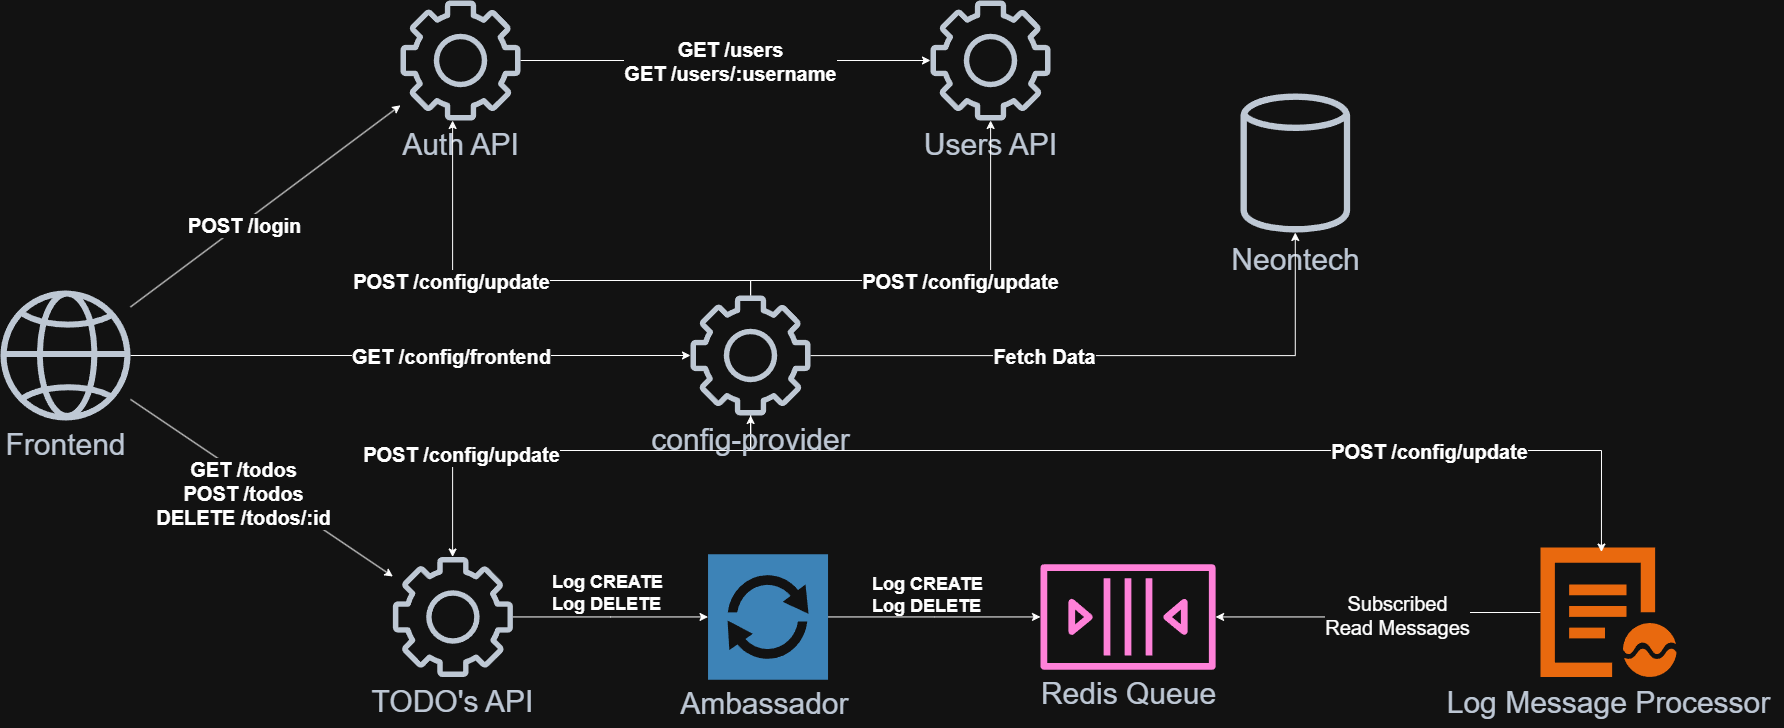

The diagram above was exported from draw.io. Its source (the exported page's mxGraphModel, read from the mxfile embedded in the PNG):
<mxGraphModel dx="2093" dy="1382" grid="1" gridSize="10" guides="1" tooltips="1" connect="1" arrows="1" fold="1" page="1" pageScale="1" pageWidth="1169" pageHeight="827" background="#FFFFFF" math="0" shadow="0">
  <root>
    <mxCell id="0" />
    <mxCell id="1" parent="0" />
    <mxCell id="9MTqllRhFhU3C52GoELV-21" style="rounded=0;orthogonalLoop=1;jettySize=auto;html=1;" parent="1" source="9MTqllRhFhU3C52GoELV-2" target="9MTqllRhFhU3C52GoELV-3" edge="1">
      <mxGeometry relative="1" as="geometry" />
    </mxCell>
    <mxCell id="9MTqllRhFhU3C52GoELV-22" value="POST /login" style="edgeLabel;html=1;align=center;verticalAlign=middle;resizable=0;points=[];fontSize=20;fontStyle=1" parent="9MTqllRhFhU3C52GoELV-21" connectable="0" vertex="1">
      <mxGeometry x="-0.1656" y="-2" relative="1" as="geometry">
        <mxPoint as="offset" />
      </mxGeometry>
    </mxCell>
    <mxCell id="9MTqllRhFhU3C52GoELV-23" style="rounded=0;orthogonalLoop=1;jettySize=auto;html=1;" parent="1" source="9MTqllRhFhU3C52GoELV-2" target="9MTqllRhFhU3C52GoELV-9" edge="1">
      <mxGeometry relative="1" as="geometry" />
    </mxCell>
    <mxCell id="9MTqllRhFhU3C52GoELV-24" value="GET /todos&lt;div&gt;POST /todos&lt;/div&gt;&lt;div&gt;DELETE /todos/:id&lt;/div&gt;" style="edgeLabel;html=1;align=center;verticalAlign=middle;resizable=0;points=[];fontSize=20;fontStyle=1" parent="9MTqllRhFhU3C52GoELV-23" connectable="0" vertex="1">
      <mxGeometry x="-0.3508" y="-5" relative="1" as="geometry">
        <mxPoint x="30" y="32" as="offset" />
      </mxGeometry>
    </mxCell>
    <mxCell id="H7SO0vUHpD8GxmbyO25z-27" style="edgeStyle=orthogonalEdgeStyle;rounded=0;orthogonalLoop=1;jettySize=auto;html=1;" edge="1" parent="1" source="9MTqllRhFhU3C52GoELV-2" target="H7SO0vUHpD8GxmbyO25z-1">
      <mxGeometry relative="1" as="geometry" />
    </mxCell>
    <mxCell id="H7SO0vUHpD8GxmbyO25z-32" value="&lt;span style=&quot;font-size: 20px; font-weight: 700;&quot;&gt;GET /config/frontend&lt;/span&gt;" style="edgeLabel;html=1;align=center;verticalAlign=middle;resizable=0;points=[];" vertex="1" connectable="0" parent="H7SO0vUHpD8GxmbyO25z-27">
      <mxGeometry x="0.6051" y="3" relative="1" as="geometry">
        <mxPoint x="-129" y="3" as="offset" />
      </mxGeometry>
    </mxCell>
    <mxCell id="9MTqllRhFhU3C52GoELV-2" value="Frontend" style="sketch=0;outlineConnect=0;fontColor=#232F3E;gradientColor=none;fillColor=#232F3D;strokeColor=none;dashed=0;verticalLabelPosition=bottom;verticalAlign=top;align=center;html=1;fontSize=30;fontStyle=0;aspect=fixed;pointerEvents=1;shape=mxgraph.aws4.globe;" parent="1" vertex="1">
      <mxGeometry x="20" y="320" width="130" height="130" as="geometry" />
    </mxCell>
    <mxCell id="9MTqllRhFhU3C52GoELV-25" style="edgeStyle=orthogonalEdgeStyle;rounded=0;orthogonalLoop=1;jettySize=auto;html=1;" parent="1" source="9MTqllRhFhU3C52GoELV-3" target="9MTqllRhFhU3C52GoELV-8" edge="1">
      <mxGeometry relative="1" as="geometry" />
    </mxCell>
    <mxCell id="9MTqllRhFhU3C52GoELV-26" value="GET /users&lt;div&gt;GET /users/:username&lt;/div&gt;" style="edgeLabel;html=1;align=center;verticalAlign=middle;resizable=0;points=[];fontSize=20;fontStyle=1" parent="9MTqllRhFhU3C52GoELV-25" connectable="0" vertex="1">
      <mxGeometry x="0.1628" relative="1" as="geometry">
        <mxPoint x="-29" as="offset" />
      </mxGeometry>
    </mxCell>
    <mxCell id="9MTqllRhFhU3C52GoELV-3" value="Auth API" style="sketch=0;outlineConnect=0;fontColor=#232F3E;gradientColor=none;fillColor=#232F3D;strokeColor=none;dashed=0;verticalLabelPosition=bottom;verticalAlign=top;align=center;html=1;fontSize=30;fontStyle=0;aspect=fixed;pointerEvents=1;shape=mxgraph.aws4.gear;" parent="1" vertex="1">
      <mxGeometry x="420" y="30" width="120" height="120" as="geometry" />
    </mxCell>
    <mxCell id="9MTqllRhFhU3C52GoELV-5" value="Neontech" style="sketch=0;outlineConnect=0;fontColor=#232F3E;gradientColor=none;fillColor=#232F3D;strokeColor=none;dashed=0;verticalLabelPosition=bottom;verticalAlign=top;align=center;html=1;fontSize=30;fontStyle=0;aspect=fixed;pointerEvents=1;shape=mxgraph.aws4.generic_database;" parent="1" vertex="1">
      <mxGeometry x="1260" y="120" width="109.68" height="145" as="geometry" />
    </mxCell>
    <mxCell id="9MTqllRhFhU3C52GoELV-7" value="Redis Queue" style="sketch=0;outlineConnect=0;fontColor=#232F3E;gradientColor=none;fillColor=#E7157B;strokeColor=none;dashed=0;verticalLabelPosition=bottom;verticalAlign=top;align=center;html=1;fontSize=30;fontStyle=0;aspect=fixed;pointerEvents=1;shape=mxgraph.aws4.queue;" parent="1" vertex="1">
      <mxGeometry x="1060" y="593.75" width="175.09" height="105.5" as="geometry" />
    </mxCell>
    <mxCell id="9MTqllRhFhU3C52GoELV-8" value="Users API" style="sketch=0;outlineConnect=0;fontColor=#232F3E;gradientColor=none;fillColor=#232F3D;strokeColor=none;dashed=0;verticalLabelPosition=bottom;verticalAlign=top;align=center;html=1;fontSize=30;fontStyle=0;aspect=fixed;pointerEvents=1;shape=mxgraph.aws4.gear;" parent="1" vertex="1">
      <mxGeometry x="950" y="30" width="120" height="120" as="geometry" />
    </mxCell>
    <mxCell id="9MTqllRhFhU3C52GoELV-28" style="edgeStyle=orthogonalEdgeStyle;rounded=0;orthogonalLoop=1;jettySize=auto;html=1;" parent="1" source="9MTqllRhFhU3C52GoELV-9" target="9MTqllRhFhU3C52GoELV-18" edge="1">
      <mxGeometry relative="1" as="geometry" />
    </mxCell>
    <mxCell id="9MTqllRhFhU3C52GoELV-9" value="TODO's API" style="sketch=0;outlineConnect=0;fontColor=#232F3E;gradientColor=none;fillColor=#232F3D;strokeColor=none;dashed=0;verticalLabelPosition=bottom;verticalAlign=top;align=center;html=1;fontSize=30;fontStyle=0;aspect=fixed;pointerEvents=1;shape=mxgraph.aws4.gear;" parent="1" vertex="1">
      <mxGeometry x="412.4" y="586.5" width="120" height="120" as="geometry" />
    </mxCell>
    <mxCell id="9MTqllRhFhU3C52GoELV-30" style="edgeStyle=orthogonalEdgeStyle;rounded=0;orthogonalLoop=1;jettySize=auto;html=1;" parent="1" source="9MTqllRhFhU3C52GoELV-11" target="9MTqllRhFhU3C52GoELV-7" edge="1">
      <mxGeometry relative="1" as="geometry" />
    </mxCell>
    <mxCell id="9MTqllRhFhU3C52GoELV-31" value="Subscribed&lt;div&gt;Read Messages&lt;/div&gt;" style="edgeLabel;html=1;align=center;verticalAlign=middle;resizable=0;points=[];fontSize=20;" parent="9MTqllRhFhU3C52GoELV-30" connectable="0" vertex="1">
      <mxGeometry x="-0.118" y="2" relative="1" as="geometry">
        <mxPoint as="offset" />
      </mxGeometry>
    </mxCell>
    <mxCell id="9MTqllRhFhU3C52GoELV-11" value="" style="points=[];aspect=fixed;html=1;align=center;shadow=0;dashed=0;fillColor=#FF6A00;strokeColor=none;shape=mxgraph.alibaba_cloud.log_streaming;fontSize=19;" parent="1" vertex="1">
      <mxGeometry x="1560" y="577" width="136.02" height="130" as="geometry" />
    </mxCell>
    <mxCell id="9MTqllRhFhU3C52GoELV-29" style="edgeStyle=orthogonalEdgeStyle;rounded=0;orthogonalLoop=1;jettySize=auto;html=1;" parent="1" source="9MTqllRhFhU3C52GoELV-18" target="9MTqllRhFhU3C52GoELV-7" edge="1">
      <mxGeometry relative="1" as="geometry" />
    </mxCell>
    <mxCell id="9MTqllRhFhU3C52GoELV-18" value="Ambassador&amp;nbsp;" style="pointerEvents=1;shadow=0;dashed=0;html=1;strokeColor=none;fillColor=#4495D1;labelPosition=center;verticalLabelPosition=bottom;verticalAlign=top;align=center;outlineConnect=0;shape=mxgraph.veeam.2d.proxy;fontSize=30;fontColor=#232F3E;" parent="1" vertex="1">
      <mxGeometry x="727.54" y="583.75" width="120" height="125.5" as="geometry" />
    </mxCell>
    <mxCell id="9MTqllRhFhU3C52GoELV-20" value="Log Message Processor" style="text;html=1;align=center;verticalAlign=middle;resizable=0;points=[];autosize=1;strokeColor=none;fillColor=none;fontSize=30;fontColor=#232F3E;" parent="1" vertex="1">
      <mxGeometry x="1453.01" y="707" width="350" height="50" as="geometry" />
    </mxCell>
    <mxCell id="_toWD_WJ8QCUP8upOFfj-1" value="&lt;div style=&quot;text-align: center;&quot;&gt;&lt;span style=&quot;background-color: transparent; text-wrap-mode: nowrap;&quot;&gt;&lt;font style=&quot;color: light-dark(rgb(186, 0, 0), rgb(255, 255, 255)); font-size: 18px;&quot;&gt;&lt;b&gt;Log CREATE&lt;/b&gt;&lt;/font&gt;&lt;/span&gt;&lt;/div&gt;&lt;div style=&quot;&quot;&gt;&lt;span style=&quot;background-color: transparent; text-wrap-mode: nowrap;&quot;&gt;&lt;font style=&quot;color: light-dark(rgb(186, 0, 0), rgb(255, 255, 255)); font-size: 18px;&quot;&gt;&lt;b&gt;Log DELETE&lt;/b&gt;&lt;/font&gt;&lt;/span&gt;&lt;/div&gt;" style="text;whiteSpace=wrap;html=1;" parent="1" vertex="1">
      <mxGeometry x="570" y="594.5" width="210" height="60" as="geometry" />
    </mxCell>
    <mxCell id="_toWD_WJ8QCUP8upOFfj-2" value="&lt;div style=&quot;text-align: center;&quot;&gt;&lt;span style=&quot;background-color: transparent; text-wrap-mode: nowrap;&quot;&gt;&lt;font style=&quot;color: light-dark(rgb(186, 0, 0), rgb(255, 255, 255)); font-size: 18px;&quot;&gt;&lt;b&gt;Log CREATE&lt;/b&gt;&lt;/font&gt;&lt;/span&gt;&lt;/div&gt;&lt;div style=&quot;&quot;&gt;&lt;span style=&quot;background-color: transparent; text-wrap-mode: nowrap;&quot;&gt;&lt;font style=&quot;color: light-dark(rgb(186, 0, 0), rgb(255, 255, 255)); font-size: 18px;&quot;&gt;&lt;b&gt;Log DELETE&lt;/b&gt;&lt;/font&gt;&lt;/span&gt;&lt;/div&gt;" style="text;whiteSpace=wrap;html=1;" parent="1" vertex="1">
      <mxGeometry x="890" y="597.25" width="210" height="60" as="geometry" />
    </mxCell>
    <mxCell id="H7SO0vUHpD8GxmbyO25z-15" style="edgeStyle=orthogonalEdgeStyle;rounded=0;orthogonalLoop=1;jettySize=auto;html=1;" edge="1" parent="1" source="H7SO0vUHpD8GxmbyO25z-1" target="9MTqllRhFhU3C52GoELV-3">
      <mxGeometry relative="1" as="geometry">
        <Array as="points">
          <mxPoint x="770" y="310" />
          <mxPoint x="472" y="310" />
        </Array>
      </mxGeometry>
    </mxCell>
    <mxCell id="H7SO0vUHpD8GxmbyO25z-34" value="&lt;span style=&quot;font-size: 20px; font-weight: 700;&quot;&gt;POST /config/update&lt;/span&gt;" style="edgeLabel;html=1;align=center;verticalAlign=middle;resizable=0;points=[];" vertex="1" connectable="0" parent="H7SO0vUHpD8GxmbyO25z-15">
      <mxGeometry x="0.068" relative="1" as="geometry">
        <mxPoint x="-62" as="offset" />
      </mxGeometry>
    </mxCell>
    <mxCell id="H7SO0vUHpD8GxmbyO25z-17" style="edgeStyle=orthogonalEdgeStyle;rounded=0;orthogonalLoop=1;jettySize=auto;html=1;" edge="1" parent="1" source="H7SO0vUHpD8GxmbyO25z-1" target="9MTqllRhFhU3C52GoELV-8">
      <mxGeometry relative="1" as="geometry">
        <Array as="points">
          <mxPoint x="770" y="310" />
          <mxPoint x="1010" y="310" />
          <mxPoint x="1010" y="90" />
        </Array>
      </mxGeometry>
    </mxCell>
    <mxCell id="H7SO0vUHpD8GxmbyO25z-35" value="&lt;span style=&quot;font-size: 20px; font-weight: 700;&quot;&gt;POST /config/update&lt;/span&gt;" style="edgeLabel;html=1;align=center;verticalAlign=middle;resizable=0;points=[];" vertex="1" connectable="0" parent="H7SO0vUHpD8GxmbyO25z-17">
      <mxGeometry x="-0.2267" relative="1" as="geometry">
        <mxPoint x="64" as="offset" />
      </mxGeometry>
    </mxCell>
    <mxCell id="H7SO0vUHpD8GxmbyO25z-19" style="edgeStyle=orthogonalEdgeStyle;rounded=0;orthogonalLoop=1;jettySize=auto;html=1;" edge="1" parent="1" source="H7SO0vUHpD8GxmbyO25z-1" target="9MTqllRhFhU3C52GoELV-5">
      <mxGeometry relative="1" as="geometry" />
    </mxCell>
    <mxCell id="H7SO0vUHpD8GxmbyO25z-30" value="&lt;span style=&quot;font-size: 20px;&quot;&gt;&lt;b&gt;Fetch Data&lt;/b&gt;&lt;/span&gt;" style="edgeLabel;html=1;align=center;verticalAlign=middle;resizable=0;points=[];" vertex="1" connectable="0" parent="H7SO0vUHpD8GxmbyO25z-19">
      <mxGeometry x="-0.2006" y="5" relative="1" as="geometry">
        <mxPoint x="-9" y="5" as="offset" />
      </mxGeometry>
    </mxCell>
    <mxCell id="H7SO0vUHpD8GxmbyO25z-20" style="edgeStyle=orthogonalEdgeStyle;rounded=0;orthogonalLoop=1;jettySize=auto;html=1;" edge="1" parent="1" source="H7SO0vUHpD8GxmbyO25z-1" target="9MTqllRhFhU3C52GoELV-9">
      <mxGeometry relative="1" as="geometry">
        <mxPoint x="720.0769230769233" y="469.99863673543564" as="sourcePoint" />
        <mxPoint x="472.0769230769231" y="611.5013632645641" as="targetPoint" />
        <Array as="points">
          <mxPoint x="770" y="480" />
          <mxPoint x="472" y="480" />
        </Array>
      </mxGeometry>
    </mxCell>
    <mxCell id="H7SO0vUHpD8GxmbyO25z-38" value="&lt;span style=&quot;font-size: 20px; font-weight: 700;&quot;&gt;POST /config/update&lt;/span&gt;" style="edgeLabel;html=1;align=center;verticalAlign=middle;resizable=0;points=[];" vertex="1" connectable="0" parent="H7SO0vUHpD8GxmbyO25z-20">
      <mxGeometry x="0.5296" y="3" relative="1" as="geometry">
        <mxPoint x="5" as="offset" />
      </mxGeometry>
    </mxCell>
    <mxCell id="H7SO0vUHpD8GxmbyO25z-25" style="edgeStyle=orthogonalEdgeStyle;rounded=0;orthogonalLoop=1;jettySize=auto;html=1;entryX=0.448;entryY=0.035;entryDx=0;entryDy=0;entryPerimeter=0;" edge="1" parent="1" source="H7SO0vUHpD8GxmbyO25z-1" target="9MTqllRhFhU3C52GoELV-11">
      <mxGeometry relative="1" as="geometry">
        <Array as="points">
          <mxPoint x="770" y="480" />
          <mxPoint x="1621" y="480" />
        </Array>
      </mxGeometry>
    </mxCell>
    <mxCell id="H7SO0vUHpD8GxmbyO25z-33" value="&lt;span style=&quot;font-size: 20px; font-weight: 700;&quot;&gt;POST /config/update&lt;/span&gt;" style="edgeLabel;html=1;align=center;verticalAlign=middle;resizable=0;points=[];" vertex="1" connectable="0" parent="H7SO0vUHpD8GxmbyO25z-25">
      <mxGeometry x="0.5702" y="1" relative="1" as="geometry">
        <mxPoint x="-63" y="1" as="offset" />
      </mxGeometry>
    </mxCell>
    <mxCell id="H7SO0vUHpD8GxmbyO25z-37" value="" style="edgeStyle=orthogonalEdgeStyle;rounded=0;orthogonalLoop=1;jettySize=auto;html=1;" edge="1" parent="1" target="H7SO0vUHpD8GxmbyO25z-1">
      <mxGeometry relative="1" as="geometry">
        <mxPoint x="770" y="440" as="sourcePoint" />
        <mxPoint x="472.0769230769231" y="611.5013632645641" as="targetPoint" />
        <Array as="points">
          <mxPoint x="770" y="440" />
          <mxPoint x="770" y="480" />
          <mxPoint x="592" y="480" />
        </Array>
      </mxGeometry>
    </mxCell>
    <mxCell id="H7SO0vUHpD8GxmbyO25z-1" value="config-provider" style="sketch=0;outlineConnect=0;fontColor=#232F3E;gradientColor=none;fillColor=#232F3D;strokeColor=none;dashed=0;verticalLabelPosition=bottom;verticalAlign=top;align=center;html=1;fontSize=30;fontStyle=0;aspect=fixed;pointerEvents=1;shape=mxgraph.aws4.gear;" vertex="1" parent="1">
      <mxGeometry x="710" y="325" width="120" height="120" as="geometry" />
    </mxCell>
  </root>
</mxGraphModel>